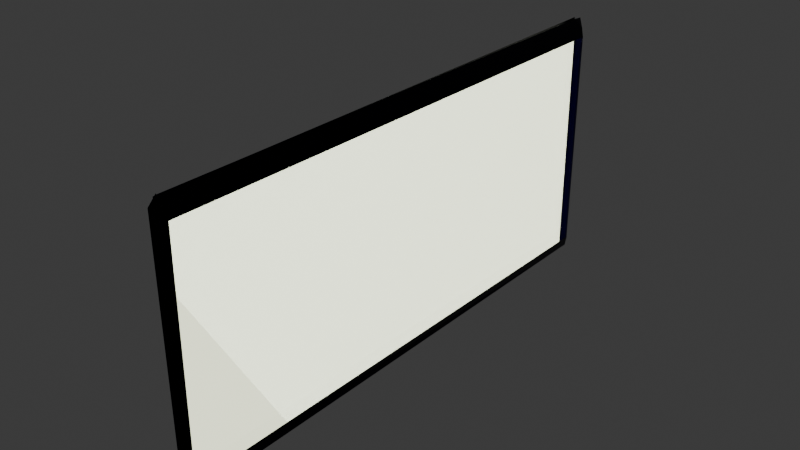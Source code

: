# Source: TV.blend  (saved by Blender 4.4.32; exported with 4.5.12 LTS)
import bpy
from mathutils import Matrix  # noqa: F401  (used for matrix-valued properties, if any)

bpy.ops.wm.read_factory_settings(use_empty=True)
scene = bpy.context.scene
scene.name = 'Scene'

# ---- collections
col_collection = bpy.data.collections.new('Collection'); scene.collection.children.link(col_collection)

# ---- materials (node trees are filled in below, after node groups)
mat_waku_materiaru = bpy.data.materials.new('waku Materiaru')
mat_men_materiaru = bpy.data.materials.new('men Materiaru')

# ---- material node trees
mat_waku_materiaru.use_nodes = True; mat_waku_materiaru.node_tree.nodes.clear()
_N = mat_waku_materiaru.node_tree.nodes; _L = mat_waku_materiaru.node_tree.links
n0 = _N.new('ShaderNodeBsdfPrincipled'); n0.name = 'プリンシプルBSDF'; n0.location = (10, 300)
n0.inputs[0].default_value = (0.000624, 0.0, 0.01001, 1.0)
n0.inputs[1].default_value = 1.0
n0.inputs[2].default_value = 0.3736
n1 = _N.new('ShaderNodeOutputMaterial'); n1.name = 'マテリアル出力'; n1.location = (300, 300)
_L.new(n0.outputs[0], n1.inputs[0])
n1.is_active_output = True
mat_men_materiaru.use_nodes = True; mat_men_materiaru.node_tree.nodes.clear()
_N = mat_men_materiaru.node_tree.nodes; _L = mat_men_materiaru.node_tree.links
n0 = _N.new('ShaderNodeBsdfPrincipled'); n0.name = 'プリンシプルBSDF'; n0.location = (10, 300)
n0.inputs[1].default_value = 0.5165
n0.inputs[2].default_value = 0.0
n0.inputs[3].default_value = 16.2
n0.inputs[18].default_value = 1.0
n0.inputs[19].default_value = 0.989
n0.inputs[20].default_value = 0.0
n0.inputs[21].default_value = 4.0
n0.inputs[24].default_value = 1.0
n0.inputs[25].default_value = 0.0
n0.inputs[27].default_value = (0.9498, 1.0, 0.7061, 1.0)
n0.inputs[28].default_value = 2.5
n0.inputs[29].default_value = 76.9
n1 = _N.new('ShaderNodeOutputMaterial'); n1.name = 'マテリアル出力'; n1.location = (300, 300)
_L.new(n0.outputs[0], n1.inputs[0])
n1.is_active_output = True

# ---- world
world_world = bpy.data.worlds.new('World'); scene.world = world_world
world_world.use_nodes = True; world_world.node_tree.nodes.clear()
_N = world_world.node_tree.nodes; _L = world_world.node_tree.links
n0 = _N.new('ShaderNodeOutputWorld'); n0.name = 'World Output'; n0.location = (300, 300)
n1 = _N.new('ShaderNodeBackground'); n1.name = 'Background'; n1.location = (10, 300)
n1.inputs[0].default_value = (0.05088, 0.05088, 0.05088, 1.0)
_L.new(n1.outputs[0], n0.inputs[0])
n0.is_active_output = True
world_world.color = (0.05088, 0.05088, 0.05088)
world_world.sun_shadow_jitter_overblur = 0.0

# ---- meshes
me_x = bpy.data.meshes.new('立方体')
me_x.from_pydata([(-1.0, -1.0, -1.0), (-0.252, -1.008, 0.3609), (-1.0, 1.0, -1.0), (-0.252, 0.9916, 0.3609), (1.164, -1.0, -0.2324), (1.0, -1.0, 1.0), (0.4681, 1.004, -0.2502), (1.0, 1.0, 1.0)], [], [(0, 1, 3, 2), (2, 3, 7, 6), (6, 7, 5, 4), (4, 5, 1, 0), (2, 6, 4, 0), (7, 3, 1, 5)])
_uv = me_x.uv_layers.new(name='UVマップ')
_uv.uv.foreach_set('vector', [0.375, 0.0, 0.625, 0.0, 0.625, 0.25, 0.375, 0.25, 0.375, 0.25, 0.625, 0.25, 0.625, 0.5, 0.375, 0.5, 0.375, 0.5, 0.625, 0.5, 0.625, 0.75, 0.375, 0.75, 0.375, 0.75, 0.625, 0.75, 0.625, 1.0, 0.375, 1.0, 0.125, 0.5, 0.375, 0.5, 0.375, 0.75, 0.125, 0.75, 0.625, 0.5, 0.875, 0.5, 0.875, 0.75, 0.625, 0.75])
me_x.materials.append(mat_waku_materiaru)
me_x.update()
me_001 = bpy.data.meshes.new('立方体.001')
me_001.from_pydata([(-1.0, -1.0, -1.0), (-0.252, -1.008, 0.3609), (-1.0, 1.0, -1.0), (-0.252, 0.9916, 0.3609), (0.4681, -0.9963, -0.2502), (1.0, -1.0, 1.0), (0.4681, 1.004, -0.2502), (1.0, 1.0, 1.0)], [], [(0, 1, 3, 2), (2, 3, 7, 6), (6, 7, 5, 4), (4, 5, 1, 0), (2, 6, 4, 0), (7, 3, 1, 5)])
_uv = me_001.uv_layers.new(name='UVマップ')
_uv.uv.foreach_set('vector', [0.375, 0.0, 0.625, 0.0, 0.625, 0.25, 0.375, 0.25, 0.375, 0.25, 0.625, 0.25, 0.625, 0.5, 0.375, 0.5, 0.375, 0.5, 0.625, 0.5, 0.625, 0.75, 0.375, 0.75, 0.375, 0.75, 0.625, 0.75, 0.625, 1.0, 0.375, 1.0, 0.125, 0.5, 0.375, 0.5, 0.375, 0.75, 0.125, 0.75, 0.625, 0.5, 0.875, 0.5, 0.875, 0.75, 0.625, 0.75])
me_001.materials.append(mat_waku_materiaru)
me_001.update()
me_002 = bpy.data.meshes.new('立方体.002')
me_002.from_pydata([(-0.4032, -1.161, -1.02), (-0.5228, -1.156, 1.01), (-1.0, 1.0, -1.0), (-0.5102, 1.221, 1.004), (0.5737, -1.155, -0.8842), (0.7163, -1.181, 0.8809), (-0.9918, 1.0, -1.0), (-0.5039, 1.202, 1.0), (0.4476, -0.9428, 0.9508), (0.3264, -1.0, -0.9682)], [], [(0, 1, 3, 2), (2, 3, 7, 6), (6, 7, 5, 4), (4, 5, 8, 9), (2, 6, 4, 9, 0), (7, 3, 1, 8, 5), (9, 8, 1, 0)])
_uv = me_002.uv_layers.new(name='UVマップ')
_uv.uv.foreach_set('vector', [0.375, 0.0, 0.625, 0.0, 0.625, 0.25, 0.375, 0.25, 0.375, 0.25, 0.625, 0.25, 0.625, 0.5, 0.375, 0.5, 0.375, 0.5, 0.625, 0.5, 0.625, 0.75, 0.375, 0.75, 0.375, 0.75, 0.625, 0.75, 0.625, 0.8782, 0.375, 0.8605, 0.125, 0.5, 0.375, 0.5, 0.375, 0.75, 0.2645, 0.75, 0.125, 0.75, 0.625, 0.5, 0.875, 0.5, 0.875, 0.75, 0.7532, 0.75, 0.625, 0.75, 0.375, 0.8605, 0.625, 0.8782, 0.625, 1.0, 0.375, 1.0])
me_002.materials.append(mat_waku_materiaru)
me_002.update()
me_006 = bpy.data.meshes.new('立方体.006')
me_006.from_pydata([(-0.4824, -0.7791, -1.02), (-0.4678, -1.006, 1.013), (-0.4682, 0.3704, -0.9899), (-0.5985, 0.8729, 0.9505), (0.6853, 0.4147, -0.9274), (0.4176, -0.9725, 0.9468), (-0.4585, 1.357, -0.9677), (-0.491, 1.428, 0.8827), (0.4476, -0.9428, 0.9508), (0.6837, 0.3929, -0.9275), (-0.4904, 1.428, 0.8887), (-0.5979, 0.8732, 0.9565), (-0.4672, -1.006, 1.019), (0.4482, -0.9425, 0.9568), (0.4182, -0.9722, 0.9529)], [], [(0, 1, 3, 2), (2, 3, 7, 6), (6, 7, 5, 4), (4, 5, 8, 9), (2, 6, 4, 9, 0), (9, 8, 1, 0), (10, 11, 12, 13, 14), (3, 11, 10, 7), (1, 12, 11, 3), (8, 13, 12, 1), (5, 14, 13, 8), (7, 10, 14, 5)])
_uv = me_006.uv_layers.new(name='UVマップ')
_uv.uv.foreach_set('vector', [0.375, 0.0, 0.625, 0.0, 0.625, 0.25, 0.375, 0.25, 0.375, 0.25, 0.625, 0.25, 0.625, 0.5, 0.375, 0.5, 0.375, 0.5, 0.625, 0.5, 0.625, 0.75, 0.375, 0.75, 0.375, 0.75, 0.625, 0.75, 0.625, 0.8782, 0.375, 0.8605, 0.125, 0.5, 0.375, 0.5, 0.375, 0.75, 0.2645, 0.75, 0.125, 0.75, 0.375, 0.8605, 0.625, 0.8782, 0.625, 1.0, 0.375, 1.0, 0.625, 0.5, 0.875, 0.5, 0.875, 0.75, 0.7532, 0.75, 0.625, 0.75, 0.875, 0.5, 0.875, 0.5, 0.625, 0.5, 0.625, 0.5, 0.875, 0.75, 0.875, 0.75, 0.875, 0.5, 0.875, 0.5, 0.7532, 0.75, 0.7532, 0.75, 0.875, 0.75, 0.875, 0.75, 0.625, 0.75, 0.625, 0.75, 0.7532, 0.75, 0.7532, 0.75, 0.625, 0.5, 0.625, 0.5, 0.625, 0.75, 0.625, 0.75])
me_006.materials.append(mat_waku_materiaru)
me_006.materials.append(None)
me_006.update()
me_007 = bpy.data.meshes.new('立方体.007')
me_007.from_pydata([(-1.0, -1.0, -1.0), (-1.0, -1.0, 1.0), (-1.0, 1.0, -1.0), (-1.0, 1.0, 1.0), (1.0, -1.0, -1.0), (1.0, -1.0, 1.0), (1.0, 1.0, -1.0), (1.0, 1.0, 1.0)], [], [(0, 1, 3, 2), (2, 3, 7, 6), (6, 7, 5, 4), (4, 5, 1, 0), (2, 6, 4, 0), (7, 3, 1, 5)])
_uv = me_007.uv_layers.new(name='UVマップ')
_uv.uv.foreach_set('vector', [0.375, 0.0, 0.625, 0.0, 0.625, 0.25, 0.375, 0.25, 0.375, 0.25, 0.625, 0.25, 0.625, 0.5, 0.375, 0.5, 0.375, 0.5, 0.625, 0.5, 0.625, 0.75, 0.375, 0.75, 0.375, 0.75, 0.625, 0.75, 0.625, 1.0, 0.375, 1.0, 0.125, 0.5, 0.375, 0.5, 0.375, 0.75, 0.125, 0.75, 0.625, 0.5, 0.875, 0.5, 0.875, 0.75, 0.625, 0.75])
me_007.materials.append(mat_men_materiaru)
me_007.materials.append(None)
me_007.update()
me_008 = bpy.data.meshes.new('立方体.008')
me_008.from_pydata([(-0.9765, -0.5203, -0.5203), (-0.9765, -0.5203, 0.5203), (-1.724, 0.5203, -0.5203), (-1.724, 0.5203, 0.5203), (1.834, -1.0, -1.0), (1.598, -1.001, 1.0), (1.0, 1.0, -1.0), (1.116, 1.0, 1.0)], [], [(0, 1, 3, 2), (2, 3, 7, 6), (6, 7, 5, 4), (4, 5, 1, 0), (2, 6, 4, 0), (7, 3, 1, 5)])
_uv = me_008.uv_layers.new(name='UVマップ')
_uv.uv.foreach_set('vector', [0.375, 0.0, 0.625, 0.0, 0.625, 0.25, 0.375, 0.25, 0.375, 0.25, 0.625, 0.25, 0.625, 0.5, 0.375, 0.5, 0.375, 0.5, 0.625, 0.5, 0.625, 0.75, 0.375, 0.75, 0.375, 0.75, 0.625, 0.75, 0.625, 1.0, 0.375, 1.0, 0.125, 0.5, 0.375, 0.5, 0.375, 0.75, 0.125, 0.75, 0.625, 0.5, 0.875, 0.5, 0.875, 0.75, 0.625, 0.75])
me_008.materials.append(mat_waku_materiaru)
me_008.update()
me_003 = bpy.data.meshes.new('立方体.003')
me_003.from_pydata([(-1.0, -1.55, -1.0), (-1.0, -1.588, 1.978), (-1.0, 0.2155, -1.0), (-1.049, 0.1387, 3.583), (1.0, -1.0, -1.0), (1.0, -1.0, 1.0), (0.8301, 0.445, -2.688), (1.053, 0.4079, 0.6531)], [], [(0, 1, 3, 2), (2, 3, 7, 6), (6, 7, 5, 4), (4, 5, 1, 0), (2, 6, 4, 0), (7, 3, 1, 5)])
_uv = me_003.uv_layers.new(name='UVマップ')
_uv.uv.foreach_set('vector', [0.375, 0.0, 0.625, 0.0, 0.625, 0.25, 0.375, 0.25, 0.375, 0.25, 0.625, 0.25, 0.625, 0.5, 0.375, 0.5, 0.375, 0.5, 0.625, 0.5, 0.625, 0.75, 0.375, 0.75, 0.375, 0.75, 0.625, 0.75, 0.625, 1.0, 0.375, 1.0, 0.125, 0.5, 0.375, 0.5, 0.375, 0.75, 0.125, 0.75, 0.625, 0.5, 0.875, 0.5, 0.875, 0.75, 0.625, 0.75])
me_003.materials.append(mat_waku_materiaru)
me_003.update()

# ---- objects
ob_sita = bpy.data.objects.new('sita', me_x)
ob_ue = bpy.data.objects.new('ue', me_001)
ob_hidari = bpy.data.objects.new('hidari', me_002)
ob_migi = bpy.data.objects.new('migi', me_006)
ob_men = bpy.data.objects.new('men', me_007)
ob_back = bpy.data.objects.new('back', me_008)
ob_migi_1 = bpy.data.objects.new('migi++', me_003)

# ---- transforms, parenting, visibility, modifiers, constraints
ob_sita.location = (0.009508, -0.2107, 0.2487)
ob_sita.scale = (0.05, 3.0, 0.1)
_m = ob_sita.modifiers.new('コリジョン', 'COLLISION')
ob_ue.location = (0.009508, -0.2107, 3.0)
ob_ue.rotation_euler = (0.0, -1.047, 0.0)
ob_ue.scale = (0.05, 3.0, 0.1)
_m = ob_ue.modifiers.new('コリジョン', 'COLLISION')
ob_hidari.location = (0.0, 2.847, 1.628)
ob_hidari.scale = (0.1, 0.05, 1.45)
ob_migi.location = (0.0, -3.259, 1.628)
ob_migi.rotation_euler = (0.0, 0.0, 4.712)
ob_migi.scale = (0.1, 0.05, 1.45)
ob_men.location = (-0.03026, -0.2005, 1.625)
ob_men.scale = (0.009929, 2.95, 1.4)
ob_back.location = (-0.2061, -0.1926, 1.637)
ob_back.scale = (0.1, 3.05, 1.455)
ob_migi_1.location = (0.001811, -3.219, 2.922)
ob_migi_1.scale = (0.05, 0.05, 0.05)

# ---- collection membership
col_collection.objects.link(ob_sita)
col_collection.objects.link(ob_ue)
col_collection.objects.link(ob_hidari)
col_collection.objects.link(ob_migi)
col_collection.objects.link(ob_men)
col_collection.objects.link(ob_back)
col_collection.objects.link(ob_migi_1)

# ---- scene / render settings (as saved in the file)
scene.frame_start = 1; scene.frame_end = 250; scene.frame_set(72)
scene.render.engine = 'BLENDER_EEVEE_NEXT'
bpy.context.view_layer.update()

# ---- added for rendering (the .blend has no active camera): camera
cam_auto = bpy.data.cameras.new('AutoCamera')
cam_auto.lens = 50.0
cam_auto.sensor_width = 36.0
cam_auto.clip_end = 1000.0
ob_auto_camera = bpy.data.objects.new('AutoCamera', cam_auto)
scene.collection.objects.link(ob_auto_camera)
ob_auto_camera.location = (6.27328, -7.89183, 6.74867)
ob_auto_camera.rotation_euler = (1.09748, -7.21219e-08, 0.694738)
scene.camera = ob_auto_camera
bpy.context.view_layer.update()
